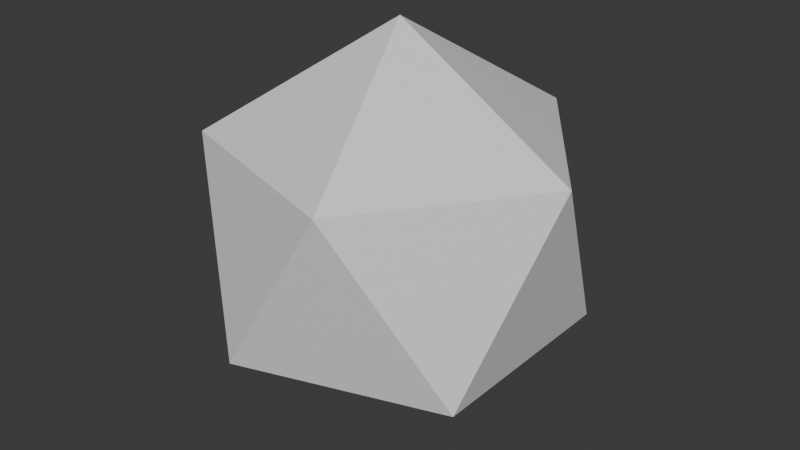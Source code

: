 # Source: Screen_1.blend  (saved by Blender 4.5.87; exported with 4.5.12 LTS)
import bpy
from mathutils import Matrix  # noqa: F401  (used for matrix-valued properties, if any)

bpy.ops.wm.read_factory_settings(use_empty=True)
scene = bpy.context.scene
scene.name = 'Scene'

# ---- collections
col_collection = bpy.data.collections.new('Collection'); scene.collection.children.link(col_collection)

# ---- materials (node trees are filled in below, after node groups)
mat_playvid = bpy.data.materials.new('PlayVid')

# ---- material node trees
mat_playvid.use_nodes = True; mat_playvid.node_tree.nodes.clear()
_N = mat_playvid.node_tree.nodes; _L = mat_playvid.node_tree.links
n0 = _N.new('ShaderNodeBsdfPrincipled'); n0.name = 'Principled BSDF'; n0.location = (-200, 100)
n1 = _N.new('ShaderNodeOutputMaterial'); n1.name = 'Material Output'; n1.location = (200, 100)
n2 = _N.new('ShaderNodeMapping'); n2.name = 'Mapping'; n2.location = (-660, 60)
n3 = _N.new('ShaderNodeTexCoord'); n3.name = 'Texture Coordinate'; n3.location = (-840, 60)
_L.new(n0.outputs[0], n1.inputs[0])
_L.new(n3.outputs[2], n2.inputs[0])
n1.is_active_output = True

# ---- world
world_world = bpy.data.worlds.new('World'); scene.world = world_world
world_world.use_nodes = True; world_world.node_tree.nodes.clear()
_N = world_world.node_tree.nodes; _L = world_world.node_tree.links
n0 = _N.new('ShaderNodeOutputWorld'); n0.name = 'World Output'; n0.location = (200, 100)
n1 = _N.new('ShaderNodeBackground'); n1.name = 'Background'; n1.location = (-200, 100)
n1.inputs[0].default_value = (0.05088, 0.05088, 0.05088, 1.0)
_L.new(n1.outputs[0], n0.inputs[0])
n0.is_active_output = True
world_world.color = (0.05088, 0.05088, 0.05088)
world_world.sun_shadow_jitter_overblur = 0.0

# ---- meshes
me_icosphere = bpy.data.meshes.new('Icosphere')
me_icosphere.from_pydata([(0.0, 0.0, -1.0), (0.7236, -0.5257, -0.4472), (-0.2764, -0.8506, -0.4472), (-0.8944, 0.0, -0.4472), (-0.2764, 0.8506, -0.4472), (0.7236, 0.5257, -0.4472), (0.2764, -0.8506, 0.4472), (-0.7236, -0.5257, 0.4472), (-0.7236, 0.5257, 0.4472), (0.2764, 0.8506, 0.4472), (0.8944, 0.0, 0.4472), (0.0, 0.0, 1.0)], [], [(0, 1, 2), (1, 0, 5), (0, 2, 3), (0, 3, 4), (0, 4, 5), (1, 5, 10), (2, 1, 6), (3, 2, 7), (4, 3, 8), (5, 4, 9), (1, 10, 6), (2, 6, 7), (3, 7, 8), (4, 8, 9), (5, 9, 10), (6, 10, 11), (7, 6, 11), (8, 7, 11), (9, 8, 11), (10, 9, 11)])
_uv = me_icosphere.uv_layers.new(name='UVMap')
_uv.uv.foreach_set('vector', [0.7521, 0.9206, 0.07348, 0.5288, 0.7521, 0.137, 0.1152, 0.5444, 0.7024, 0.2054, 0.7024, 0.8835, 0.7135, 0.1945, 0.7135, 0.9001, 0.1024, 0.5473, 0.7725, 0.922, 0.1054, 0.5369, 0.7725, 0.1518, 0.7214, 0.896, 0.09583, 0.5348, 0.7214, 0.1737, 0.2232, 0.03235, 1.046, 0.5074, 0.2232, 0.9826, 0.09258, 0.5422, 0.7337, 0.172, 0.7337, 0.9123, 0.2519, 0.9413, 0.2519, 0.1234, 0.9603, 0.5324, 0.2853, 0.09583, 0.9976, 0.5071, 0.2853, 0.9183, 0.8136, 0.9893, -0.01543, 0.5107, 0.8136, 0.03201, 1.007, 0.5346, 0.2178, 0.9904, 0.2178, 0.0789, 0.3472, 0.1675, 0.9592, 0.5209, 0.3472, 0.8742, 0.03048, 0.5052, 0.7758, 0.07487, 0.7758, 0.9355, 0.3167, 0.8457, 0.3167, 0.1435, 0.9249, 0.4946, 0.2453, 0.06853, 1.019, 0.5152, 0.2453, 0.9619, 0.7582, 0.09921, 0.7582, 0.9149, 0.05176, 0.5071, 0.2989, 0.916, 0.2989, 0.1469, 0.965, 0.5314, 0.9862, 0.5224, 0.3017, 0.9176, 0.3017, 0.1272, 1.004, 0.7125, 0.2945, 0.7929, 0.2945, 0.1559, 0.8672, 0.5575, 0.325, 0.8705, 0.325, 0.2445])
me_icosphere.materials.append(mat_playvid)
me_icosphere.update()

# ---- objects
ob_icosphere = bpy.data.objects.new('Icosphere', me_icosphere)

# ---- transforms, parenting, visibility, modifiers, constraints
ob_icosphere.location = (0.0, 0.0, 1.684)

# ---- collection membership
col_collection.objects.link(ob_icosphere)

# ---- scene / render settings (as saved in the file)
scene.frame_start = 1; scene.frame_end = 250; scene.frame_set(1)
scene.render.engine = 'BLENDER_EEVEE_NEXT'
bpy.context.view_layer.update()

# ---- added for rendering (the .blend has no active camera and no usable light): camera, sun
cam_auto = bpy.data.cameras.new('AutoCamera')
cam_auto.lens = 50.0
cam_auto.sensor_width = 36.0
cam_auto.clip_end = 1000.0
ob_auto_camera = bpy.data.objects.new('AutoCamera', cam_auto)
scene.collection.objects.link(ob_auto_camera)
ob_auto_camera.location = (2.93959, -3.5275, 4.03582)
ob_auto_camera.rotation_euler = (1.09748, -7.21219e-08, 0.694738)
scene.camera = ob_auto_camera
light_auto_sun = bpy.data.lights.new('AutoSun', 'SUN')
light_auto_sun.energy = 3.0
light_auto_sun.angle = 0.0523599
ob_auto_sun = bpy.data.objects.new('AutoSun', light_auto_sun)
scene.collection.objects.link(ob_auto_sun)
ob_auto_sun.rotation_euler = (0.872665, 0.174533, 0.523599)
bpy.context.view_layer.update()

